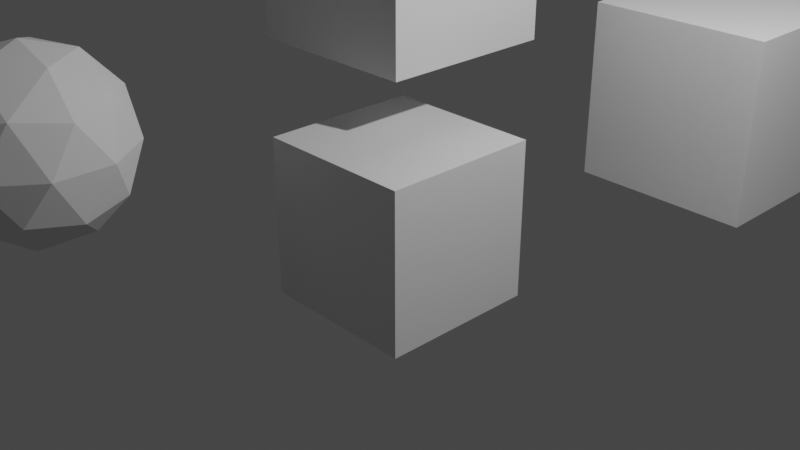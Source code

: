 # Source: Character_Creator_for_Video_Games_Design_take1.blend  (saved by Blender 3.5.10; exported with 4.5.12 LTS)
import bpy
from mathutils import Matrix  # noqa: F401  (used for matrix-valued properties, if any)

bpy.ops.wm.read_factory_settings(use_empty=True)
scene = bpy.context.scene
scene.name = 'Scene'

# ---- collections
col_collection = bpy.data.collections.new('Collection'); scene.collection.children.link(col_collection)

# ---- materials (node trees are filled in below, after node groups)
mat_material = bpy.data.materials.new('Material')
mat_material.alpha_threshold = 0.0
mat_material.use_transparent_shadow = False
mat_material.roughness = 0.5
mat_material.line_color = (0.0, 0.0, 0.0, 1.0)

# ---- material node trees
mat_material.use_nodes = True; mat_material.node_tree.nodes.clear()
_N = mat_material.node_tree.nodes; _L = mat_material.node_tree.links
n0 = _N.new('ShaderNodeOutputMaterial'); n0.name = 'Material Output'; n0.location = (300, 300)
n1 = _N.new('ShaderNodeBsdfPrincipled'); n1.name = 'Principled BSDF'; n1.location = (10, 300)
n1.distribution = 'GGX'
n1.subsurface_method = 'RANDOM_WALK_SKIN'
n1.inputs[3].default_value = 1.45
n1.inputs[27].default_value = (0.0, 0.0, 0.0, 1.0)
n1.inputs[28].default_value = 1.0
_L.new(n1.outputs[0], n0.inputs[0])
n0.is_active_output = True

# ---- world
world_world = bpy.data.worlds.new('World'); scene.world = world_world
world_world.use_nodes = True; world_world.node_tree.nodes.clear()
_N = world_world.node_tree.nodes; _L = world_world.node_tree.links
n0 = _N.new('ShaderNodeOutputWorld'); n0.name = 'World Output'; n0.location = (300, 300)
n1 = _N.new('ShaderNodeBackground'); n1.name = 'Background'; n1.location = (10, 300)
n1.inputs[0].default_value = (0.05088, 0.05088, 0.05088, 1.0)
_L.new(n1.outputs[0], n0.inputs[0])
n0.is_active_output = True
world_world.color = (0.05088, 0.05088, 0.05088)
world_world.use_sun_shadow = False
world_world.sun_shadow_jitter_overblur = 0.0

# ---- cameras
cam_camera = bpy.data.cameras.new('Camera')
cam_camera.clip_end = 100.0
cam_camera.ortho_scale = 7.314

# ---- lights
light_light = bpy.data.lights.new('Light', 'POINT')
light_light.transmission_factor = 0.0
light_light.energy = 1000.0
light_light.shadow_soft_size = 0.1
light_light.shadow_maximum_resolution = 0.006
light_light.use_absolute_resolution = True

# ---- meshes
me_cube = bpy.data.meshes.new('Cube')
me_cube.from_pydata([(1.0, 1.0, 1.0), (1.0, 1.0, -1.0), (1.0, -1.0, 1.0), (1.0, -1.0, -1.0), (-1.0, 1.0, 1.0), (-1.0, 1.0, -1.0), (-1.0, -1.0, 1.0), (-1.0, -1.0, -1.0)], [], [(0, 4, 6, 2), (3, 2, 6, 7), (7, 6, 4, 5), (5, 1, 3, 7), (1, 0, 2, 3), (5, 4, 0, 1)])
_uv = me_cube.uv_layers.new(name='UVMap')
_uv.uv.foreach_set('vector', [0.625, 0.5, 0.875, 0.5, 0.875, 0.75, 0.625, 0.75, 0.375, 0.75, 0.625, 0.75, 0.625, 1.0, 0.375, 1.0, 0.375, 0.0, 0.625, 0.0, 0.625, 0.25, 0.375, 0.25, 0.125, 0.5, 0.375, 0.5, 0.375, 0.75, 0.125, 0.75, 0.375, 0.5, 0.625, 0.5, 0.625, 0.75, 0.375, 0.75, 0.375, 0.25, 0.625, 0.25, 0.625, 0.5, 0.375, 0.5])
me_cube.materials.append(mat_material)
me_cube.use_mirror_vertex_groups = False
me_cube.update()
me_cube_001 = bpy.data.meshes.new('Cube.001')
me_cube_001.from_pydata([(-1.0, -1.0, -1.0), (-1.0, -1.0, 1.0), (-1.0, 1.0, -1.0), (-1.0, 1.0, 1.0), (1.0, -1.0, -1.0), (1.0, -1.0, 1.0), (1.0, 1.0, -1.0), (1.0, 1.0, 1.0)], [], [(0, 1, 3, 2), (2, 3, 7, 6), (6, 7, 5, 4), (4, 5, 1, 0), (2, 6, 4, 0), (7, 3, 1, 5)])
_uv = me_cube_001.uv_layers.new(name='UVMap')
_uv.uv.foreach_set('vector', [0.375, 0.0, 0.625, 0.0, 0.625, 0.25, 0.375, 0.25, 0.375, 0.25, 0.625, 0.25, 0.625, 0.5, 0.375, 0.5, 0.375, 0.5, 0.625, 0.5, 0.625, 0.75, 0.375, 0.75, 0.375, 0.75, 0.625, 0.75, 0.625, 1.0, 0.375, 1.0, 0.125, 0.5, 0.375, 0.5, 0.375, 0.75, 0.125, 0.75, 0.625, 0.5, 0.875, 0.5, 0.875, 0.75, 0.625, 0.75])
me_cube_001.update()
me_icosphere = bpy.data.meshes.new('Icosphere')
me_icosphere.from_pydata([(0.0, 0.0, -1.0), (0.7236, -0.5257, -0.4472), (-0.2764, -0.8506, -0.4472), (-0.8944, 0.0, -0.4472), (-0.2764, 0.8506, -0.4472), (0.7236, 0.5257, -0.4472), (0.2764, -0.8506, 0.4472), (-0.7236, -0.5257, 0.4472), (-0.7236, 0.5257, 0.4472), (0.2764, 0.8506, 0.4472), (0.8944, 0.0, 0.4472), (0.0, 0.0, 1.0), (-0.1625, -0.5, -0.8507), (0.4253, -0.309, -0.8507), (0.2629, -0.809, -0.5257), (0.8506, 0.0, -0.5257), (0.4253, 0.309, -0.8507), (-0.5257, 0.0, -0.8507), (-0.6882, -0.5, -0.5257), (-0.1625, 0.5, -0.8507), (-0.6882, 0.5, -0.5257), (0.2629, 0.809, -0.5257), (0.9511, -0.309, 0.0), (0.9511, 0.309, 0.0), (0.0, -1.0, 0.0), (0.5878, -0.809, 0.0), (-0.9511, -0.309, 0.0), (-0.5878, -0.809, 0.0), (-0.5878, 0.809, 0.0), (-0.9511, 0.309, 0.0), (0.5878, 0.809, 0.0), (0.0, 1.0, 0.0), (0.6882, -0.5, 0.5257), (-0.2629, -0.809, 0.5257), (-0.8506, 0.0, 0.5257), (-0.2629, 0.809, 0.5257), (0.6882, 0.5, 0.5257), (0.1625, -0.5, 0.8507), (0.5257, 0.0, 0.8507), (-0.4253, -0.309, 0.8507), (-0.4253, 0.309, 0.8507), (0.1625, 0.5, 0.8507)], [], [(0, 13, 12), (1, 13, 15), (0, 12, 17), (0, 17, 19), (0, 19, 16), (1, 15, 22), (2, 14, 24), (3, 18, 26), (4, 20, 28), (5, 21, 30), (1, 22, 25), (2, 24, 27), (3, 26, 29), (4, 28, 31), (5, 30, 23), (6, 32, 37), (7, 33, 39), (8, 34, 40), (9, 35, 41), (10, 36, 38), (38, 41, 11), (38, 36, 41), (36, 9, 41), (41, 40, 11), (41, 35, 40), (35, 8, 40), (40, 39, 11), (40, 34, 39), (34, 7, 39), (39, 37, 11), (39, 33, 37), (33, 6, 37), (37, 38, 11), (37, 32, 38), (32, 10, 38), (23, 36, 10), (23, 30, 36), (30, 9, 36), (31, 35, 9), (31, 28, 35), (28, 8, 35), (29, 34, 8), (29, 26, 34), (26, 7, 34), (27, 33, 7), (27, 24, 33), (24, 6, 33), (25, 32, 6), (25, 22, 32), (22, 10, 32), (30, 31, 9), (30, 21, 31), (21, 4, 31), (28, 29, 8), (28, 20, 29), (20, 3, 29), (26, 27, 7), (26, 18, 27), (18, 2, 27), (24, 25, 6), (24, 14, 25), (14, 1, 25), (22, 23, 10), (22, 15, 23), (15, 5, 23), (16, 21, 5), (16, 19, 21), (19, 4, 21), (19, 20, 4), (19, 17, 20), (17, 3, 20), (17, 18, 3), (17, 12, 18), (12, 2, 18), (15, 16, 5), (15, 13, 16), (13, 0, 16), (12, 14, 2), (12, 13, 14), (13, 1, 14)])
_uv = me_icosphere.uv_layers.new(name='UVMap')
_uv.uv.foreach_set('vector', [0.1818, 0.0, 0.2273, 0.07873, 0.1364, 0.07873, 0.2727, 0.1575, 0.3182, 0.07873, 0.3636, 0.1575, 0.9091, 0.0, 0.9545, 0.07873, 0.8636, 0.07873, 0.7273, 0.0, 0.7727, 0.07873, 0.6818, 0.07873, 0.5455, 0.0, 0.5909, 0.07873, 0.5, 0.07873, 0.2727, 0.1575, 0.3636, 0.1575, 0.3182, 0.2362, 0.09091, 0.1575, 0.1818, 0.1575, 0.1364, 0.2362, 0.8182, 0.1575, 0.9091, 0.1575, 0.8636, 0.2362, 0.6364, 0.1575, 0.7273, 0.1575, 0.6818, 0.2362, 0.4545, 0.1575, 0.5455, 0.1575, 0.5, 0.2362, 0.2727, 0.1575, 0.3182, 0.2362, 0.2273, 0.2362, 0.09091, 0.1575, 0.1364, 0.2362, 0.04546, 0.2362, 0.8182, 0.1575, 0.8636, 0.2362, 0.7727, 0.2362, 0.6364, 0.1575, 0.6818, 0.2362, 0.5909, 0.2362, 0.4545, 0.1575, 0.5, 0.2362, 0.4091, 0.2362, 0.1818, 0.3149, 0.2727, 0.3149, 0.2273, 0.3937, 0.0, 0.3149, 0.09091, 0.3149, 0.04546, 0.3937, 0.7273, 0.3149, 0.8182, 0.3149, 0.7727, 0.3937, 0.5455, 0.3149, 0.6364, 0.3149, 0.5909, 0.3937, 0.3636, 0.3149, 0.4545, 0.3149, 0.4091, 0.3937, 0.4091, 0.3937, 0.5, 0.3937, 0.4545, 0.4724, 0.4091, 0.3937, 0.4545, 0.3149, 0.5, 0.3937, 0.4545, 0.3149, 0.5455, 0.3149, 0.5, 0.3937, 0.5909, 0.3937, 0.6818, 0.3937, 0.6364, 0.4724, 0.5909, 0.3937, 0.6364, 0.3149, 0.6818, 0.3937, 0.6364, 0.3149, 0.7273, 0.3149, 0.6818, 0.3937, 0.7727, 0.3937, 0.8636, 0.3937, 0.8182, 0.4724, 0.7727, 0.3937, 0.8182, 0.3149, 0.8636, 0.3937, 0.8182, 0.3149, 0.9091, 0.3149, 0.8636, 0.3937, 0.04546, 0.3937, 0.1364, 0.3937, 0.09091, 0.4724, 0.04546, 0.3937, 0.09091, 0.3149, 0.1364, 0.3937, 0.09091, 0.3149, 0.1818, 0.3149, 0.1364, 0.3937, 0.2273, 0.3937, 0.3182, 0.3937, 0.2727, 0.4724, 0.2273, 0.3937, 0.2727, 0.3149, 0.3182, 0.3937, 0.2727, 0.3149, 0.3636, 0.3149, 0.3182, 0.3937, 0.4091, 0.2362, 0.4545, 0.3149, 0.3636, 0.3149, 0.4091, 0.2362, 0.5, 0.2362, 0.4545, 0.3149, 0.5, 0.2362, 0.5455, 0.3149, 0.4545, 0.3149, 0.5909, 0.2362, 0.6364, 0.3149, 0.5455, 0.3149, 0.5909, 0.2362, 0.6818, 0.2362, 0.6364, 0.3149, 0.6818, 0.2362, 0.7273, 0.3149, 0.6364, 0.3149, 0.7727, 0.2362, 0.8182, 0.3149, 0.7273, 0.3149, 0.7727, 0.2362, 0.8636, 0.2362, 0.8182, 0.3149, 0.8636, 0.2362, 0.9091, 0.3149, 0.8182, 0.3149, 0.04546, 0.2362, 0.09091, 0.3149, 0.0, 0.3149, 0.04546, 0.2362, 0.1364, 0.2362, 0.09091, 0.3149, 0.1364, 0.2362, 0.1818, 0.3149, 0.09091, 0.3149, 0.2273, 0.2362, 0.2727, 0.3149, 0.1818, 0.3149, 0.2273, 0.2362, 0.3182, 0.2362, 0.2727, 0.3149, 0.3182, 0.2362, 0.3636, 0.3149, 0.2727, 0.3149, 0.5, 0.2362, 0.5909, 0.2362, 0.5455, 0.3149, 0.5, 0.2362, 0.5455, 0.1575, 0.5909, 0.2362, 0.5455, 0.1575, 0.6364, 0.1575, 0.5909, 0.2362, 0.6818, 0.2362, 0.7727, 0.2362, 0.7273, 0.3149, 0.6818, 0.2362, 0.7273, 0.1575, 0.7727, 0.2362, 0.7273, 0.1575, 0.8182, 0.1575, 0.7727, 0.2362, 0.8636, 0.2362, 0.9545, 0.2362, 0.9091, 0.3149, 0.8636, 0.2362, 0.9091, 0.1575, 0.9545, 0.2362, 0.9091, 0.1575, 1.0, 0.1575, 0.9545, 0.2362, 0.1364, 0.2362, 0.2273, 0.2362, 0.1818, 0.3149, 0.1364, 0.2362, 0.1818, 0.1575, 0.2273, 0.2362, 0.1818, 0.1575, 0.2727, 0.1575, 0.2273, 0.2362, 0.3182, 0.2362, 0.4091, 0.2362, 0.3636, 0.3149, 0.3182, 0.2362, 0.3636, 0.1575, 0.4091, 0.2362, 0.3636, 0.1575, 0.4545, 0.1575, 0.4091, 0.2362, 0.5, 0.07873, 0.5455, 0.1575, 0.4545, 0.1575, 0.5, 0.07873, 0.5909, 0.07873, 0.5455, 0.1575, 0.5909, 0.07873, 0.6364, 0.1575, 0.5455, 0.1575, 0.6818, 0.07873, 0.7273, 0.1575, 0.6364, 0.1575, 0.6818, 0.07873, 0.7727, 0.07873, 0.7273, 0.1575, 0.7727, 0.07873, 0.8182, 0.1575, 0.7273, 0.1575, 0.8636, 0.07873, 0.9091, 0.1575, 0.8182, 0.1575, 0.8636, 0.07873, 0.9545, 0.07873, 0.9091, 0.1575, 0.9545, 0.07873, 1.0, 0.1575, 0.9091, 0.1575, 0.3636, 0.1575, 0.4091, 0.07873, 0.4545, 0.1575, 0.3636, 0.1575, 0.3182, 0.07873, 0.4091, 0.07873, 0.3182, 0.07873, 0.3636, 0.0, 0.4091, 0.07873, 0.1364, 0.07873, 0.1818, 0.1575, 0.09091, 0.1575, 0.1364, 0.07873, 0.2273, 0.07873, 0.1818, 0.1575, 0.2273, 0.07873, 0.2727, 0.1575, 0.1818, 0.1575])
me_icosphere.update()
me_cube_002 = bpy.data.meshes.new('Cube.002')
me_cube_002.from_pydata([(-1.0, -1.0, -1.0), (-1.0, -1.0, 1.0), (-1.0, 1.0, -1.0), (-1.0, 1.0, 1.0), (1.0, -1.0, -1.0), (1.0, -1.0, 1.0), (1.0, 1.0, -1.0), (1.0, 1.0, 1.0)], [], [(0, 1, 3, 2), (2, 3, 7, 6), (6, 7, 5, 4), (4, 5, 1, 0), (2, 6, 4, 0), (7, 3, 1, 5)])
_uv = me_cube_002.uv_layers.new(name='UVMap')
_uv.uv.foreach_set('vector', [0.375, 0.0, 0.625, 0.0, 0.625, 0.25, 0.375, 0.25, 0.375, 0.25, 0.625, 0.25, 0.625, 0.5, 0.375, 0.5, 0.375, 0.5, 0.625, 0.5, 0.625, 0.75, 0.375, 0.75, 0.375, 0.75, 0.625, 0.75, 0.625, 1.0, 0.375, 1.0, 0.125, 0.5, 0.375, 0.5, 0.375, 0.75, 0.125, 0.75, 0.625, 0.5, 0.875, 0.5, 0.875, 0.75, 0.625, 0.75])
me_cube_002.update()

# ---- objects
ob_cube = bpy.data.objects.new('Cube', me_cube)
ob_light = bpy.data.objects.new('Light', light_light)
ob_camera = bpy.data.objects.new('Camera', cam_camera)
ob_cube_001 = bpy.data.objects.new('Cube.001', me_cube_001)
ob_icosphere = bpy.data.objects.new('Icosphere', me_icosphere)
ob_cube_002 = bpy.data.objects.new('Cube.002', me_cube_002)

# ---- transforms, parenting, visibility, modifiers, constraints
ob_cube.location = (0.0, 0.0, 0.0)
ob_cube.scale = (0.8746, 0.8746, 0.8746)
ob_cube.lock_rotations_4d = False
ob_cube.empty_display_type = 'ARROWS'
ob_cube.lineart.crease_threshold = 0.0
ob_light.location = (4.076, 1.005, 5.904)
ob_light.rotation_euler = (0.6503, 0.05522, 1.866)
ob_light.lock_rotations_4d = False
ob_light.empty_display_type = 'ARROWS'
ob_light.color = (0.0, 0.0, 0.0, 0.0)
ob_light.lineart.crease_threshold = 0.0
ob_camera.location = (7.359, -6.926, 4.958)
ob_camera.rotation_euler = (1.109, 0.0, 0.8149)
ob_camera.lock_rotations_4d = False
ob_camera.empty_display_type = 'ARROWS'
ob_camera.color = (0.0, 0.0, 0.0, 0.0)
ob_camera.display_type = 'WIRE'
ob_camera.lineart.crease_threshold = 0.0
ob_cube_001.location = (1.229, 3.733, 0.7704)
ob_icosphere.location = (-1.857, -2.876, 1.077)
ob_cube_002.location = (-0.9495, 0.9107, 2.483)

# ---- collection membership
col_collection.objects.link(ob_cube)
col_collection.objects.link(ob_light)
col_collection.objects.link(ob_camera)
col_collection.objects.link(ob_cube_001)
col_collection.objects.link(ob_icosphere)
col_collection.objects.link(ob_cube_002)

# ---- scene / render settings (as saved in the file)
scene.camera = ob_camera
scene.frame_start = 1; scene.frame_end = 250; scene.frame_set(1)
scene.render.engine = 'BLENDER_EEVEE_NEXT'
scene.cycles.sampling_pattern = 'TABULATED_SOBOL'
scene.view_settings.view_transform = 'Filmic'
bpy.context.view_layer.update()
